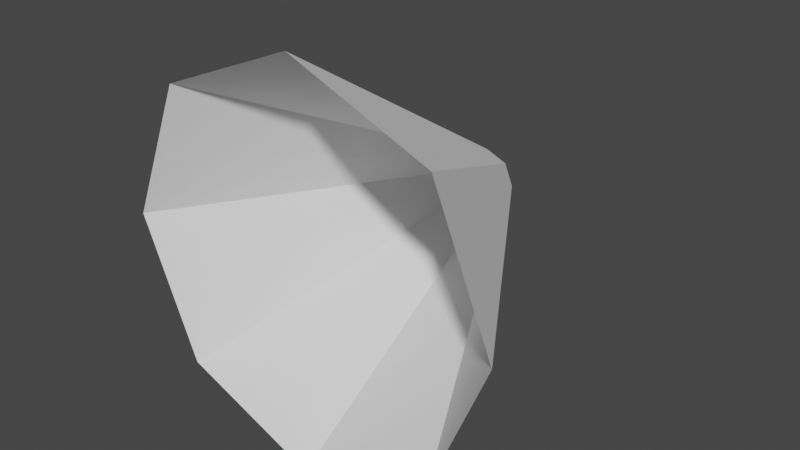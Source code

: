 # Source: tractorbeam.blend  (saved by Blender 2.90.8; exported with 4.5.12 LTS)
import bpy
from mathutils import Matrix  # noqa: F401  (used for matrix-valued properties, if any)

bpy.ops.wm.read_factory_settings(use_empty=True)
scene = bpy.context.scene
scene.name = 'Scene'

# ---- collections
col_collection = bpy.data.collections.new('Collection'); scene.collection.children.link(col_collection)

# ---- world
world_world = bpy.data.worlds.new('World'); scene.world = world_world
world_world.use_nodes = True; world_world.node_tree.nodes.clear()
_N = world_world.node_tree.nodes; _L = world_world.node_tree.links
n0 = _N.new('ShaderNodeOutputWorld'); n0.name = 'World Output'; n0.location = (300, 300)
n1 = _N.new('ShaderNodeBackground'); n1.name = 'Background'; n1.location = (10, 300)
n1.inputs[0].default_value = (0.05088, 0.05088, 0.05088, 1.0)
_L.new(n1.outputs[0], n0.inputs[0])
n0.is_active_output = True
world_world.color = (0.05088, 0.05088, 0.05088)
world_world.use_sun_shadow = False
world_world.sun_shadow_jitter_overblur = 0.0

# ---- meshes
me_cone_001 = bpy.data.meshes.new('Cone.001')
me_cone_001.from_pydata([(3.997e-08, 0.5428, -1.174), (0.3838, 0.3838, -1.174), (0.5428, -6.017e-08, -1.174), (0.3838, -0.3838, -1.174), (-7.484e-09, -0.5428, -1.174), (-0.3838, -0.3838, -1.174), (-0.5428, -2.996e-08, -1.174), (-0.3838, 0.3838, -1.174), (-0.05918, -0.05918, -0.4418), (-0.08369, 7.408e-09, -0.4418), (0.05918, 0.05918, -0.4418), (-0.05918, 0.05918, -0.4418), (7.629e-08, 0.08369, -0.4418), (0.08369, 2.751e-09, -0.4418), (0.05918, -0.05918, -0.4418), (6.897e-08, -0.08369, -0.4418), (7.451e-08, -3.707e-09, -0.4418)], [], [(0, 12, 10, 1), (1, 10, 13, 2), (2, 13, 14, 3), (3, 14, 15, 4), (4, 15, 8, 5), (5, 8, 9, 6), (6, 9, 11, 7), (7, 11, 12, 0), (16, 13, 10, 12), (15, 14, 13, 16), (8, 15, 16, 9), (9, 16, 12, 11)])
_uv = me_cone_001.uv_layers.new(name='UVMap')
_uv.uv.foreach_set('vector', [0.159, 0.866, 0.4484, 0.5564, 0.4752, 0.5728, 0.333, 0.972, 0.333, 0.972, 0.4752, 0.5728, 0.5063, 0.5771, 0.5349, 0.9999, 0.5349, 8.071e-05, 0.5063, 0.4229, 0.4752, 0.4272, 0.333, 0.02799, 0.333, 0.02799, 0.4752, 0.4272, 0.4484, 0.4436, 0.159, 0.134, 0.159, 0.134, 0.4484, 0.4436, 0.4303, 0.4692, 0.04152, 0.3005, 0.04152, 0.3005, 0.4303, 0.4692, 0.4239, 0.5, 8.071e-05, 0.5, 8.071e-05, 0.5, 0.4239, 0.5, 0.4303, 0.5308, 0.04152, 0.6995, 0.04152, 0.6995, 0.4303, 0.5308, 0.4484, 0.5564, 0.159, 0.866, 0.573, 0.038, 0.5572, 8.071e-05, 0.5887, 8.071e-05, 0.6109, 0.0223, 0.535, 0.05371, 0.535, 0.0223, 0.5572, 8.071e-05, 0.573, 0.038, 0.5572, 0.07593, 0.535, 0.05371, 0.573, 0.038, 0.5887, 0.07593, 0.5887, 0.07593, 0.573, 0.038, 0.6109, 0.0223, 0.6109, 0.05371])
me_cone_001.use_remesh_fix_poles = True
me_cone_001.use_remesh_preserve_attributes = False
me_cone_001.use_mirror_vertex_groups = False
me_cone_001.update()

# ---- objects
ob_cone = bpy.data.objects.new('Cone', me_cone_001)

# ---- transforms, parenting, visibility, modifiers, constraints
ob_cone.location = (0.0, 0.0, 0.0)
ob_cone.rotation_euler = (-1.571, -1.571, 0.0)
ob_cone.lineart.crease_threshold = 0.0

# ---- collection membership
col_collection.objects.link(ob_cone)

# ---- scene / render settings (as saved in the file)
scene.frame_start = 1; scene.frame_end = 250; scene.frame_set(1)
scene.render.engine = 'BLENDER_EEVEE_NEXT'
scene.cycles.use_denoising = False
scene.cycles.samples = 128
scene.cycles.sampling_pattern = 'TABULATED_SOBOL'
scene.cycles.use_adaptive_sampling = False
scene.cycles.use_light_tree = False
scene.view_settings.view_transform = 'Filmic'
bpy.context.view_layer.update()

# ---- added for rendering (the .blend has no active camera and no usable light): camera, sun
cam_auto = bpy.data.cameras.new('AutoCamera')
cam_auto.lens = 50.0
cam_auto.sensor_width = 36.0
cam_auto.clip_end = 1000.0
ob_auto_camera = bpy.data.objects.new('AutoCamera', cam_auto)
scene.collection.objects.link(ob_auto_camera)
ob_auto_camera.location = (1.57376, -2.69629, 1.25901)
ob_auto_camera.rotation_euler = (1.09748, -7.21219e-08, 0.694738)
scene.camera = ob_auto_camera
light_auto_sun = bpy.data.lights.new('AutoSun', 'SUN')
light_auto_sun.energy = 3.0
light_auto_sun.angle = 0.0523599
ob_auto_sun = bpy.data.objects.new('AutoSun', light_auto_sun)
scene.collection.objects.link(ob_auto_sun)
ob_auto_sun.rotation_euler = (0.872665, 0.174533, 0.523599)
bpy.context.view_layer.update()
